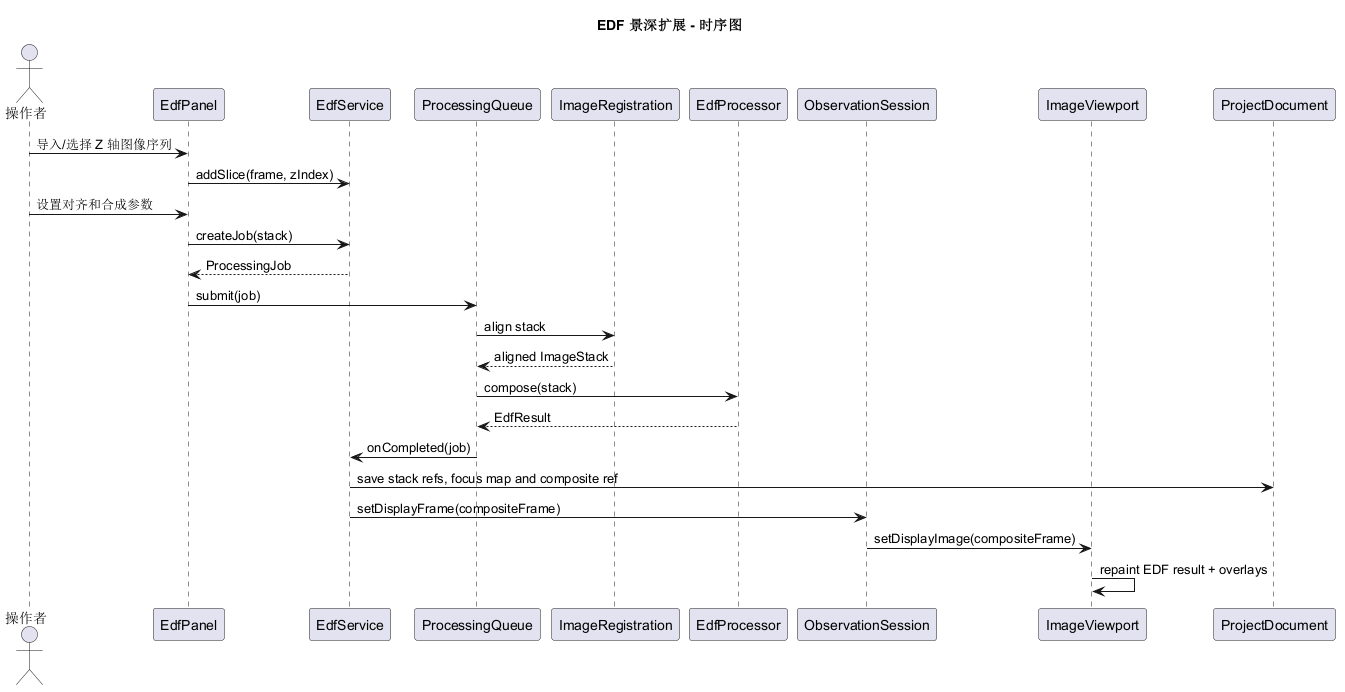

The diagram above was rendered by PlantUML. Its source (embedded in the PNG):
@startuml
title EDF 景深扩展 - 时序图

actor "操作者" as User
participant "EdfPanel" as Panel
participant "EdfService" as Service
participant "ProcessingQueue" as Queue
participant "ImageRegistration" as Registration
participant "EdfProcessor" as Processor
participant "ObservationSession" as Session
participant "ImageViewport" as View
participant "ProjectDocument" as Project

User -> Panel: 导入/选择 Z 轴图像序列
Panel -> Service: addSlice(frame, zIndex)
User -> Panel: 设置对齐和合成参数
Panel -> Service: createJob(stack)
Service --> Panel: ProcessingJob
Panel -> Queue: submit(job)
Queue -> Registration: align stack
Registration --> Queue: aligned ImageStack
Queue -> Processor: compose(stack)
Processor --> Queue: EdfResult
Queue -> Service: onCompleted(job)
Service -> Project: save stack refs, focus map and composite ref
Service -> Session: setDisplayFrame(compositeFrame)
Session -> View: setDisplayImage(compositeFrame)
View -> View: repaint EDF result + overlays

@enduml